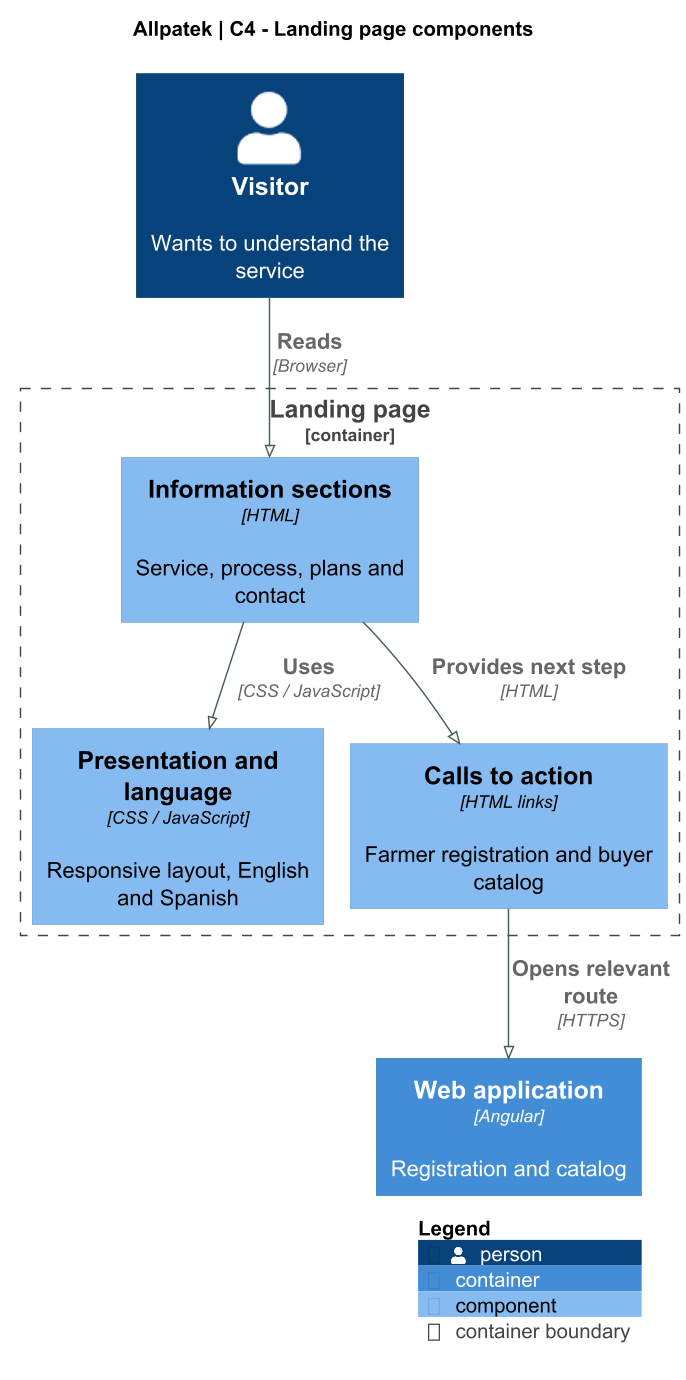

The diagram above was rendered by PlantUML. Its source (embedded in the PNG):
@startuml
!pragma layout smetana
!include <C4/C4_Component>
skinparam backgroundColor white
skinparam defaultFontName SansSerif
skinparam defaultFontSize 15
skinparam shadowing false
skinparam classAttributeIconSize 0
skinparam ArrowColor #476050
skinparam dpi 140
title Allpatek | C4 - Landing page components

LAYOUT_TOP_DOWN()
Person(visitor,"Visitor","Wants to understand the service")
Container_Boundary(landing,"Landing page") {
 Component(sections,"Information sections","HTML","Service, process, plans and contact")
 Component(style,"Presentation and language","CSS / JavaScript","Responsive layout, English and Spanish")
 Component(links,"Calls to action","HTML links","Farmer registration and buyer catalog")
}
Container(web,"Web application","Angular","Registration and catalog")
Rel(visitor,sections,"Reads", "Browser")
Rel(sections,style,"Uses", "CSS / JavaScript")
Rel(sections,links,"Provides next step", "HTML")
Rel(links,web,"Opens relevant route", "HTTPS")
SHOW_LEGEND()

@enduml